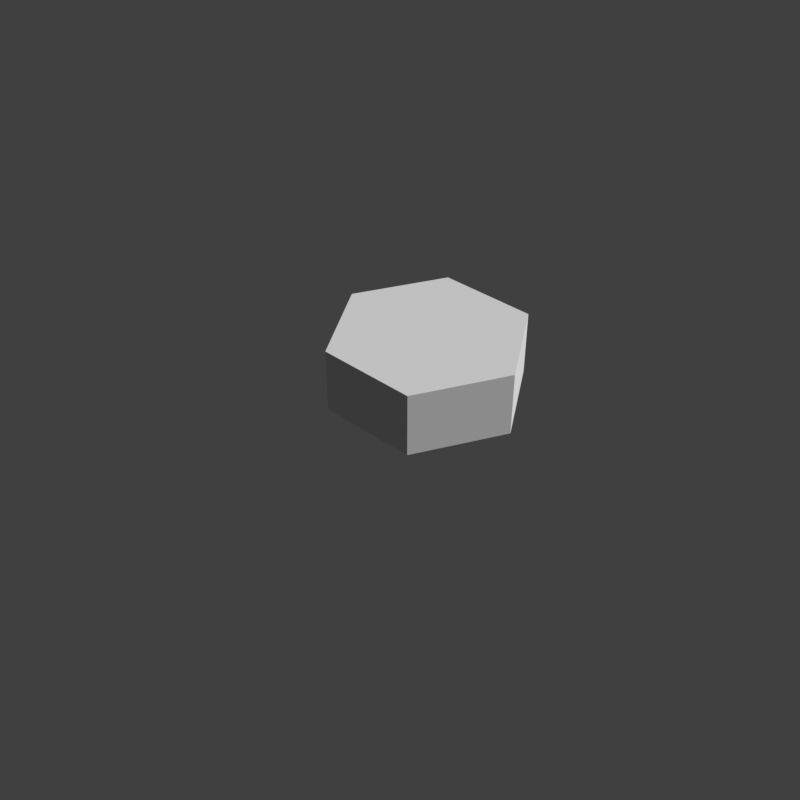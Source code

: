 # Source: nut.blend  (saved by Blender 4.5.91; exported with 4.5.12 LTS)
import bpy
from mathutils import Matrix  # noqa: F401  (used for matrix-valued properties, if any)

bpy.ops.wm.read_factory_settings(use_empty=True)
scene = bpy.context.scene
scene.name = 'Scene'

# ---- collections
col_collection = bpy.data.collections.new('Collection'); scene.collection.children.link(col_collection)

# ---- materials (node trees are filled in below, after node groups)
mat_nut_texture = bpy.data.materials.new('nut_texture')

# ---- material node trees

# ---- world
world_world = bpy.data.worlds.new('World'); scene.world = world_world
world_world.use_nodes = True; world_world.node_tree.nodes.clear()
_N = world_world.node_tree.nodes; _L = world_world.node_tree.links
n0 = _N.new('ShaderNodeOutputWorld'); n0.name = 'World Output'; n0.location = (200, 100)
n1 = _N.new('ShaderNodeBackground'); n1.name = 'Background'; n1.location = (-200, 100)
n1.inputs[0].default_value = (0.05088, 0.05088, 0.05088, 1.0)
_L.new(n1.outputs[0], n0.inputs[0])
n0.is_active_output = True
world_world.color = (0.05088, 0.05088, 0.05088)
world_world.sun_shadow_jitter_overblur = 0.0

# ---- cameras
cam_camera = bpy.data.cameras.new('Camera')

# ---- meshes
me_nut = bpy.data.meshes.new('nut')
me_nut.from_pydata([(0.0, 0.09, -0.03), (0.0, 0.09, 0.03), (0.07794, 0.045, -0.03), (0.07794, 0.045, 0.03), (0.07794, -0.045, -0.03), (0.07794, -0.045, 0.03), (0.0, -0.09, -0.03), (0.0, -0.09, 0.03), (-0.07794, -0.045, -0.03), (-0.07794, -0.045, 0.03), (-0.07794, 0.045, -0.03), (-0.07794, 0.045, 0.03)], [], [(0, 1, 3, 2), (2, 3, 5, 4), (4, 5, 7, 6), (6, 7, 9, 8), (3, 1, 11, 9, 7, 5), (8, 9, 11, 10), (10, 11, 1, 0), (0, 2, 4, 6, 8, 10)])
_uv = me_nut.uv_layers.new(name='UVMap')
_uv.uv.foreach_set('vector', [0.2583, 0.8011, 0.2583, 1.188, -0.3218, 1.188, -0.3218, 0.8011, -0.3218, 0.8011, -0.3218, 1.188, -0.902, 1.188, -0.902, 0.8011, -0.902, 0.8011, -0.902, 1.188, -1.482, 1.188, -1.482, 0.8011, 1.999, 0.8011, 1.999, 1.188, 1.419, 1.188, 1.419, 0.8011, 1.786, 0.3931, 1.0, 0.7863, 0.2137, 0.3931, 0.2137, -0.3931, 1.0, -0.7863, 1.786, -0.3931, 1.419, 0.8011, 1.419, 1.188, 0.8384, 1.188, 0.8384, 0.8011, 0.8384, 0.8011, 0.8384, 1.188, 0.2583, 1.188, 0.2583, 0.8011, 1.0, 0.7863, 1.786, 0.3931, 1.786, -0.3931, 1.0, -0.7863, 0.2137, -0.3931, 0.2137, 0.3931])
_ca = me_nut.color_attributes.new('Col', 'FLOAT_COLOR', 'CORNER')
_ca.data.foreach_set('color', [0.006956, 0.007097, 0.04716, 1.0, 0.03337, 0.04194, 0.132, 1.0, 0.006956, 0.007097, 0.04716, 1.0, 0.007222, 0.009362, 0.02155, 1.0, 0.007222, 0.009362, 0.02155, 1.0, 0.006956, 0.007097, 0.04716, 1.0, 0.03337, 0.04194, 0.132, 1.0, 0.007222, 0.009362, 0.02155, 1.0, 0.007222, 0.009362, 0.02155, 1.0, 0.03337, 0.04194, 0.132, 1.0, 0.03337, 0.04194, 0.132, 1.0, 0.007222, 0.009362, 0.02155, 1.0, 0.007222, 0.009362, 0.02155, 1.0, 0.03337, 0.04194, 0.132, 1.0, 0.03337, 0.04194, 0.132, 1.0, 0.007222, 0.009362, 0.02155, 1.0, 0.006956, 0.007097, 0.04716, 1.0, 0.03337, 0.04194, 0.132, 1.0, 0.0266, 0.03328, 0.1078, 1.0, 0.03337, 0.04194, 0.132, 1.0, 0.03337, 0.04194, 0.132, 1.0, 0.03337, 0.04194, 0.132, 1.0, 0.007222, 0.009362, 0.02155, 1.0, 0.03337, 0.04194, 0.132, 1.0, 0.0266, 0.03328, 0.1078, 1.0, 0.007222, 0.009362, 0.02155, 1.0, 0.007222, 0.009362, 0.02155, 1.0, 0.0266, 0.03328, 0.1078, 1.0, 0.03337, 0.04194, 0.132, 1.0, 0.006956, 0.007097, 0.04716, 1.0, 0.006956, 0.007097, 0.04716, 1.0, 0.007222, 0.009362, 0.02155, 1.0, 0.007222, 0.009362, 0.02155, 1.0, 0.007222, 0.009362, 0.02155, 1.0, 0.007222, 0.009362, 0.02155, 1.0, 0.007222, 0.009362, 0.02155, 1.0])
_ca = me_nut.color_attributes.new('Alpha', 'FLOAT_COLOR', 'CORNER')
_ca.data.foreach_set('color', [1.0, 1.0, 1.0, 1.0, 1.0, 1.0, 1.0, 1.0, 1.0, 1.0, 1.0, 1.0, 1.0, 1.0, 1.0, 1.0, 1.0, 1.0, 1.0, 1.0, 1.0, 1.0, 1.0, 1.0, 1.0, 1.0, 1.0, 1.0, 1.0, 1.0, 1.0, 1.0, 1.0, 1.0, 1.0, 1.0, 1.0, 1.0, 1.0, 1.0, 1.0, 1.0, 1.0, 1.0, 1.0, 1.0, 1.0, 1.0, 1.0, 1.0, 1.0, 1.0, 1.0, 1.0, 1.0, 1.0, 1.0, 1.0, 1.0, 1.0, 1.0, 1.0, 1.0, 1.0, 1.0, 1.0, 1.0, 1.0, 1.0, 1.0, 1.0, 1.0, 1.0, 1.0, 1.0, 1.0, 1.0, 1.0, 1.0, 1.0, 1.0, 1.0, 1.0, 1.0, 1.0, 1.0, 1.0, 1.0, 1.0, 1.0, 1.0, 1.0, 1.0, 1.0, 1.0, 1.0, 1.0, 1.0, 1.0, 1.0, 1.0, 1.0, 1.0, 1.0, 1.0, 1.0, 1.0, 1.0, 1.0, 1.0, 1.0, 1.0, 1.0, 1.0, 1.0, 1.0, 1.0, 1.0, 1.0, 1.0, 1.0, 1.0, 1.0, 1.0, 1.0, 1.0, 1.0, 1.0, 1.0, 1.0, 1.0, 1.0, 1.0, 1.0, 1.0, 1.0, 1.0, 1.0, 1.0, 1.0, 1.0, 1.0, 1.0, 1.0])
me_nut.materials.append(mat_nut_texture)
me_nut.update()

# ---- objects
ob_cylinder = bpy.data.objects.new('Cylinder', me_nut)
ob_camera = bpy.data.objects.new('Camera', cam_camera)

# ---- transforms, parenting, visibility, modifiers, constraints
ob_cylinder.location = (0.0, 0.0, 0.0)
ob_camera.location = (-0.5902, -0.4984, 0.553)
ob_camera.rotation_euler = (0.9146, -1.209e-08, -0.8378)

# ---- collection membership
col_collection.objects.link(ob_cylinder)
col_collection.objects.link(ob_camera)

# ---- scene / render settings (as saved in the file)
scene.camera = ob_camera
scene.frame_start = 1; scene.frame_end = 250; scene.frame_set(1)
scene.render.engine = 'CYCLES'
scene.render.resolution_x = 32
scene.render.resolution_y = 32
scene.render.film_transparent = True
scene.view_settings.view_transform = 'Standard'
bpy.context.view_layer.update()

# ---- added for rendering (the .blend has no usable light): sun
light_auto_sun = bpy.data.lights.new('AutoSun', 'SUN')
light_auto_sun.energy = 3.0
light_auto_sun.angle = 0.0523599
ob_auto_sun = bpy.data.objects.new('AutoSun', light_auto_sun)
scene.collection.objects.link(ob_auto_sun)
ob_auto_sun.rotation_euler = (0.872665, 0.174533, 0.523599)
bpy.context.view_layer.update()

